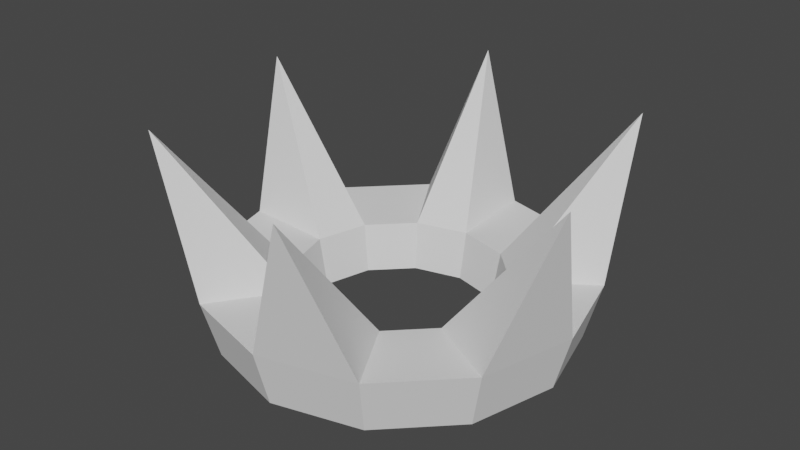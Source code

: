 # Source: crown.blend  (saved by Blender 2.91.10; exported with 4.5.12 LTS)
import bpy
from mathutils import Matrix  # noqa: F401  (used for matrix-valued properties, if any)

bpy.ops.wm.read_factory_settings(use_empty=True)
scene = bpy.context.scene
scene.name = 'Scene'

# ---- collections
col_collection = bpy.data.collections.new('Collection'); scene.collection.children.link(col_collection)

# ---- world
world_world = bpy.data.worlds.new('World'); scene.world = world_world
world_world.use_nodes = True; world_world.node_tree.nodes.clear()
_N = world_world.node_tree.nodes; _L = world_world.node_tree.links
n0 = _N.new('ShaderNodeOutputWorld'); n0.name = 'World Output'; n0.location = (300, 300)
n1 = _N.new('ShaderNodeBackground'); n1.name = 'Background'; n1.location = (10, 300)
n1.inputs[0].default_value = (0.05088, 0.05088, 0.05088, 1.0)
_L.new(n1.outputs[0], n0.inputs[0])
n0.is_active_output = True
world_world.color = (0.05088, 0.05088, 0.05088)
world_world.use_sun_shadow = False
world_world.sun_shadow_jitter_overblur = 0.0

# ---- meshes
me_circle_002 = bpy.data.meshes.new('Circle.002')
me_circle_002.from_pydata([(2.262e-08, 0.2883, 0.07903), (-0.1441, 0.2497, 0.07903), (-0.2497, 0.1441, 0.07903), (-0.2883, -1.215e-07, 0.07903), (-0.2497, -0.1441, 0.07903), (-0.1441, -0.2497, 0.07903), (-2.091e-08, -0.2883, 0.07903), (0.1441, -0.2497, 0.07903), (0.2497, -0.1441, 0.07903), (0.2883, -2.429e-07, 0.07903), (0.2497, 0.1441, 0.07903), (0.1441, 0.2497, 0.07903), (-0.1325, -0.2294, -0.007648), (-0.08595, 0.3208, 0.3047), (-0.2294, -0.1325, -0.007648), (-0.2649, -1.239e-07, -0.007648), (-0.2294, 0.1325, -0.007648), (-0.1325, 0.2294, -0.007648), (2.286e-08, 0.2649, -0.007648), (-1.715e-08, -0.2649, -0.007648), (0.1325, -0.2294, -0.007648), (0.2294, -0.1325, -0.007648), (0.2649, -2.355e-07, -0.007648), (0.2294, 0.1325, -0.007648), (0.1325, 0.2294, -0.007648), (2.282e-08, 0.1583, 0.07251), (-0.07913, 0.1371, 0.07251), (-0.1371, 0.07913, 0.07251), (-0.1583, -1.305e-07, 0.07251), (-0.1371, -0.07913, 0.07251), (-0.07913, -0.1371, 0.07251), (-1.08e-09, -0.1583, 0.07251), (0.07913, -0.1371, 0.07251), (0.1371, -0.07913, 0.07251), (0.1583, -1.972e-07, 0.07251), (0.1371, 0.07913, 0.07251), (0.07913, 0.1371, 0.07251), (-0.07272, -0.126, -0.00113), (-0.126, -0.07272, -0.00113), (-0.3208, 0.08595, 0.3047), (-0.1454, -1.319e-07, -0.00113), (-0.2348, -0.2348, 0.3047), (-0.126, 0.07272, -0.00113), (0.08595, -0.3208, 0.3047), (-0.07272, 0.126, -0.00113), (0.3208, -0.08595, 0.3047), (2.294e-08, 0.1454, -0.00113), (0.2348, 0.2348, 0.3047), (9.836e-10, -0.1454, -0.00113), (0.07272, -0.126, -0.00113), (0.126, -0.07272, -0.00113), (0.1454, -1.931e-07, -0.00113), (0.126, 0.07272, -0.00113), (0.07272, 0.126, -0.00113)], [], [(10, 11, 47), (8, 9, 45), (6, 7, 43), (4, 5, 41), (2, 3, 39), (0, 1, 13), (5, 4, 14, 12), (0, 11, 24, 18), (2, 1, 17, 16), (9, 8, 21, 22), (6, 5, 12, 19), (3, 2, 16, 15), (10, 9, 22, 23), (7, 6, 19, 20), (4, 3, 15, 14), (11, 10, 23, 24), (1, 0, 18, 17), (8, 7, 20, 21), (35, 47, 36), (33, 45, 34), (31, 43, 32), (29, 41, 30), (27, 39, 28), (25, 13, 26), (30, 37, 38, 29), (25, 46, 53, 36), (27, 42, 44, 26), (34, 51, 50, 33), (31, 48, 37, 30), (28, 40, 42, 27), (35, 52, 51, 34), (32, 49, 48, 31), (29, 38, 40, 28), (36, 53, 52, 35), (26, 44, 46, 25), (33, 50, 49, 32), (1, 26, 13), (20, 49, 50, 21), (4, 29, 28, 3), (47, 35, 10), (19, 48, 49, 20), (45, 33, 8), (12, 37, 48, 19), (6, 31, 30, 5), (43, 31, 6), (11, 36, 47), (41, 29, 4), (14, 38, 37, 12), (8, 33, 32, 7), (39, 27, 2), (9, 34, 45), (13, 25, 0), (15, 40, 38, 14), (10, 35, 34, 9), (7, 32, 43), (16, 42, 40, 15), (0, 25, 36, 11), (5, 30, 41), (24, 53, 46, 18), (17, 44, 42, 16), (23, 52, 53, 24), (3, 28, 39), (22, 51, 52, 23), (2, 27, 26, 1), (18, 46, 44, 17), (21, 50, 51, 22)])
_uv = me_circle_002.uv_layers.new(name='UVMap')
_uv.uv.foreach_set('vector', [0.0, 0.0, 0.0, 0.0, 0.0, 0.0, 0.0, 0.0, 0.0, 0.0, 0.0, 0.0, 0.0, 0.0, 0.0, 0.0, 0.0, 0.0, 0.0, 0.0, 0.0, 0.0, 0.0, 0.0, 0.0, 0.0, 0.0, 0.0, 0.0, 0.0, 0.0, 0.0, 0.0, 0.0, 0.0, 0.0, 0.0, 0.0, 0.0, 0.0, 0.0, 0.0, 0.0, 0.0, 0.0, 0.0, 0.0, 0.0, 0.0, 0.0, 0.0, 0.0, 0.0, 0.0, 0.0, 0.0, 0.0, 0.0, 0.0, 0.0, 0.0, 0.0, 0.0, 0.0, 0.0, 0.0, 0.0, 0.0, 0.0, 0.0, 0.0, 0.0, 0.0, 0.0, 0.0, 0.0, 0.0, 0.0, 0.0, 0.0, 0.0, 0.0, 0.0, 0.0, 0.0, 0.0, 0.0, 0.0, 0.0, 0.0, 0.0, 0.0, 0.0, 0.0, 0.0, 0.0, 0.0, 0.0, 0.0, 0.0, 0.0, 0.0, 0.0, 0.0, 0.0, 0.0, 0.0, 0.0, 0.0, 0.0, 0.0, 0.0, 0.0, 0.0, 0.0, 0.0, 0.0, 0.0, 0.0, 0.0, 0.0, 0.0, 0.0, 0.0, 0.0, 0.0, 0.0, 0.0, 0.0, 0.0, 0.0, 0.0, 0.0, 0.0, 0.0, 0.0, 0.0, 0.0, 0.0, 0.0, 0.0, 0.0, 0.0, 0.0, 0.0, 0.0, 0.0, 0.0, 0.0, 0.0, 0.0, 0.0, 0.0, 0.0, 0.0, 0.0, 0.0, 0.0, 0.0, 0.0, 0.0, 0.0, 0.0, 0.0, 0.0, 0.0, 0.0, 0.0, 0.0, 0.0, 0.0, 0.0, 0.0, 0.0, 0.0, 0.0, 0.0, 0.0, 0.0, 0.0, 0.0, 0.0, 0.0, 0.0, 0.0, 0.0, 0.0, 0.0, 0.0, 0.0, 0.0, 0.0, 0.0, 0.0, 0.0, 0.0, 0.0, 0.0, 0.0, 0.0, 0.0, 0.0, 0.0, 0.0, 0.0, 0.0, 0.0, 0.0, 0.0, 0.0, 0.0, 0.0, 0.0, 0.0, 0.0, 0.0, 0.0, 0.0, 0.0, 0.0, 0.0, 0.0, 0.0, 0.0, 0.0, 0.0, 0.0, 0.0, 0.0, 0.0, 0.0, 0.0, 0.0, 0.0, 0.0, 0.0, 0.0, 0.0, 0.0, 0.0, 0.0, 0.0, 0.0, 0.0, 0.0, 0.0, 0.0, 0.0, 0.0, 0.0, 0.0, 0.0, 0.0, 0.0, 0.0, 0.0, 0.0, 0.0, 0.0, 0.0, 0.0, 0.0, 0.0, 0.0, 0.0, 0.0, 0.0, 0.0, 0.0, 0.0, 0.0, 0.0, 0.0, 0.0, 0.0, 0.0, 0.0, 0.0, 0.0, 0.0, 0.0, 0.0, 0.0, 0.0, 0.0, 0.0, 0.0, 0.0, 0.0, 0.0, 0.0, 0.0, 0.0, 0.0, 0.0, 0.0, 0.0, 0.0, 0.0, 0.0, 0.0, 0.0, 0.0, 0.0, 0.0, 0.0, 0.0, 0.0, 0.0, 0.0, 0.0, 0.0, 0.0, 0.0, 0.0, 0.0, 0.0, 0.0, 0.0, 0.0, 0.0, 0.0, 0.0, 0.0, 0.0, 0.0, 0.0, 0.0, 0.0, 0.0, 0.0, 0.0, 0.0, 0.0, 0.0, 0.0, 0.0, 0.0, 0.0, 0.0, 0.0, 0.0, 0.0, 0.0, 0.0, 0.0, 0.0, 0.0, 0.0, 0.0, 0.0, 0.0, 0.0, 0.0, 0.0, 0.0, 0.0, 0.0, 0.0, 0.0, 0.0, 0.0, 0.0, 0.0, 0.0, 0.0, 0.0, 0.0, 0.0, 0.0, 0.0, 0.0, 0.0, 0.0, 0.0, 0.0, 0.0, 0.0, 0.0, 0.0, 0.0, 0.0, 0.0, 0.0, 0.0, 0.0, 0.0, 0.0, 0.0, 0.0, 0.0, 0.0, 0.0, 0.0, 0.0, 0.0, 0.0, 0.0, 0.0, 0.0, 0.0, 0.0, 0.0, 0.0, 0.0, 0.0, 0.0, 0.0, 0.0, 0.0, 0.0, 0.0, 0.0, 0.0, 0.0, 0.0, 0.0, 0.0, 0.0, 0.0, 0.0, 0.0, 0.0, 0.0, 0.0, 0.0, 0.0, 0.0, 0.0, 0.0, 0.0, 0.0, 0.0, 0.0, 0.0, 0.0, 0.0, 0.0, 0.0, 0.0, 0.0, 0.0, 0.0, 0.0, 0.0, 0.0, 0.0, 0.0, 0.0, 0.0, 0.0, 0.0, 0.0, 0.0, 0.0, 0.0, 0.0, 0.0, 0.0, 0.0, 0.0, 0.0, 0.0, 0.0, 0.0, 0.0, 0.0, 0.0, 0.0, 0.0, 0.0, 0.0, 0.0, 0.0, 0.0, 0.0, 0.0, 0.0, 0.0, 0.0])
me_circle_002.use_remesh_fix_poles = True
me_circle_002.use_remesh_preserve_attributes = False
me_circle_002.use_mirror_vertex_groups = False
me_circle_002.update()

# ---- objects
ob_circle = bpy.data.objects.new('Circle', me_circle_002)

# ---- transforms, parenting, visibility, modifiers, constraints
ob_circle.location = (0.0, 0.0, 0.0)
ob_circle.lineart.crease_threshold = 0.0

# ---- collection membership
col_collection.objects.link(ob_circle)

# ---- scene / render settings (as saved in the file)
scene.frame_start = 1; scene.frame_end = 250; scene.frame_set(1)
scene.render.engine = 'BLENDER_EEVEE_NEXT'
scene.cycles.use_denoising = False
scene.cycles.samples = 128
scene.cycles.sampling_pattern = 'TABULATED_SOBOL'
scene.cycles.use_adaptive_sampling = False
scene.cycles.use_light_tree = False
scene.view_settings.view_transform = 'Filmic'
bpy.context.view_layer.update()

# ---- added for rendering (the .blend has no active camera and no usable light): camera, sun
cam_auto = bpy.data.cameras.new('AutoCamera')
cam_auto.lens = 50.0
cam_auto.sensor_width = 36.0
cam_auto.clip_end = 1000.0
ob_auto_camera = bpy.data.objects.new('AutoCamera', cam_auto)
scene.collection.objects.link(ob_auto_camera)
ob_auto_camera.location = (0.887798, -1.06536, 0.85876)
ob_auto_camera.rotation_euler = (1.09748, -7.21219e-08, 0.694738)
scene.camera = ob_auto_camera
light_auto_sun = bpy.data.lights.new('AutoSun', 'SUN')
light_auto_sun.energy = 3.0
light_auto_sun.angle = 0.0523599
ob_auto_sun = bpy.data.objects.new('AutoSun', light_auto_sun)
scene.collection.objects.link(ob_auto_sun)
ob_auto_sun.rotation_euler = (0.872665, 0.174533, 0.523599)
bpy.context.view_layer.update()
